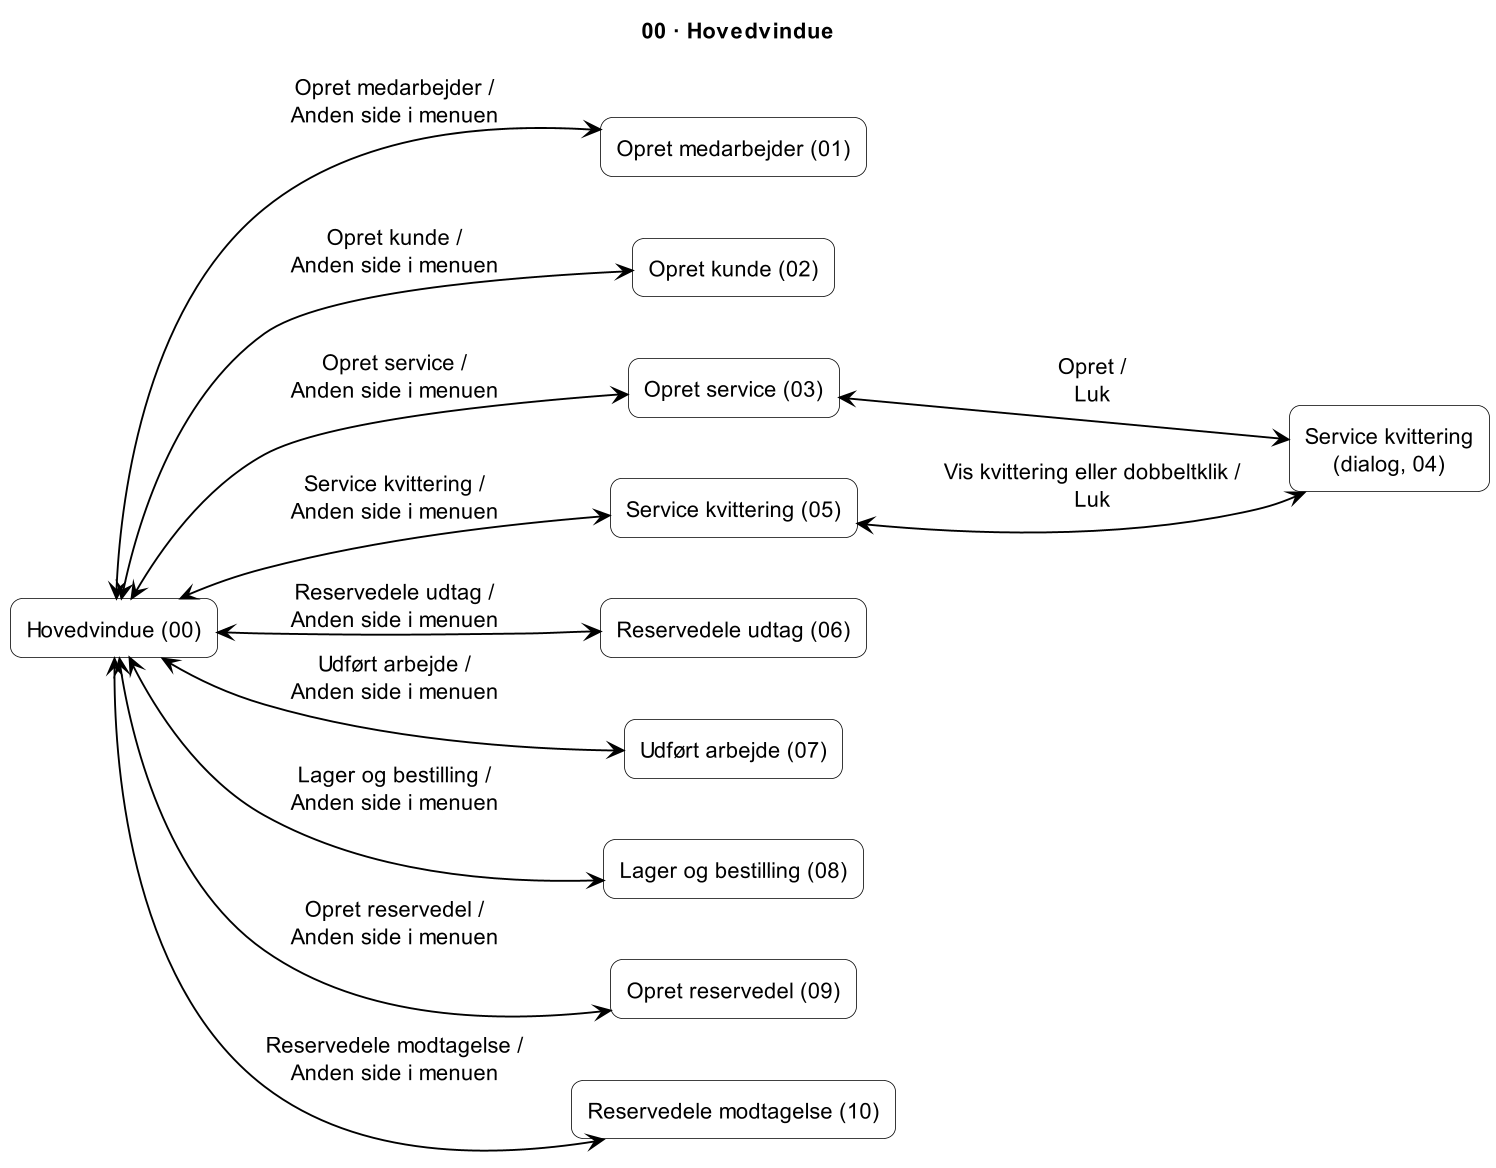

The diagram above was rendered by PlantUML. Its source (embedded in the PNG):
@startuml
title 00 · Hovedvindue
skinparam shadowing false
skinparam dpi 150
skinparam defaultTextAlignment center
skinparam defaultFontSize 14
skinparam ArrowColor black
skinparam ArrowThickness 1.2
skinparam rectangle {
  BackgroundColor white
  BorderColor black
  RoundCorner 15
}

left to right direction

rectangle "Hovedvindue (00)" as H
rectangle "Opret medarbejder (01)" as P01
rectangle "Opret kunde (02)" as P02
rectangle "Opret service (03)" as P03
rectangle "Service kvittering\n(dialog, 04)" as D04
rectangle "Service kvittering (05)" as P05
rectangle "Reservedele udtag (06)" as P06
rectangle "Udført arbejde (07)" as P07
rectangle "Lager og bestilling (08)" as P08
rectangle "Opret reservedel (09)" as P09
rectangle "Reservedele modtagelse (10)" as P10

H <--> P01 : Opret medarbejder /\nAnden side i menuen
H <--> P02 : Opret kunde /\nAnden side i menuen
H <--> P03 : Opret service /\nAnden side i menuen
H <--> P05 : Service kvittering /\nAnden side i menuen
H <--> P06 : Reservedele udtag /\nAnden side i menuen
H <--> P07 : Udført arbejde /\nAnden side i menuen
H <--> P08 : Lager og bestilling /\nAnden side i menuen
H <--> P09 : Opret reservedel /\nAnden side i menuen
H <--> P10 : Reservedele modtagelse /\nAnden side i menuen
P03 <--> D04 : Opret /\nLuk
P05 <--> D04 : Vis kvittering eller dobbeltklik /\nLuk
@enduml